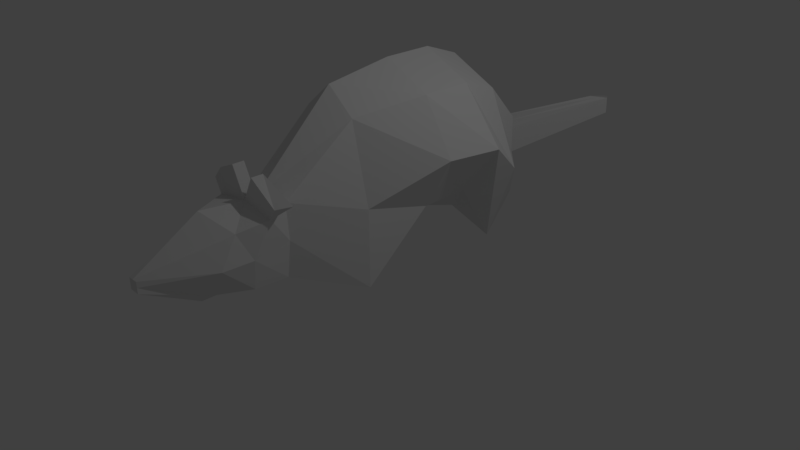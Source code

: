 # Source: Rat.blend  (saved by Blender 2.77.0; exported with 4.5.12 LTS)
import bpy
from mathutils import Matrix  # noqa: F401  (used for matrix-valued properties, if any)

bpy.ops.wm.read_factory_settings(use_empty=True)
scene = bpy.context.scene
scene.name = 'Scene'

# ---- collections
col_collection_1 = bpy.data.collections.new('Collection 1'); scene.collection.children.link(col_collection_1)

# ---- materials (node trees are filled in below, after node groups)
mat_material = bpy.data.materials.new('Material')
mat_material.alpha_threshold = 0.0
mat_material.use_transparent_shadow = False
mat_material.roughness = 0.5
mat_material.line_color = (0.0, 0.0, 0.0, 1.0)

# ---- material node trees

# ---- world
world_world = bpy.data.worlds.new('World'); scene.world = world_world
world_world.color = (0.05088, 0.05088, 0.05088)
world_world.use_sun_shadow = False
world_world.sun_shadow_jitter_overblur = 0.0
world_world.cycles.sampling_method = 'MANUAL'

# ---- cameras
cam_camera = bpy.data.cameras.new('Camera')
cam_camera.clip_end = 100.0
cam_camera.lens = 35.0
cam_camera.sensor_width = 32.0
cam_camera.sensor_height = 18.0
cam_camera.ortho_scale = 7.314
cam_camera.dof.focus_distance = 0.0
cam_camera.dof.aperture_fstop = 128.0

# ---- lights
light_lamp = bpy.data.lights.new('Lamp', 'POINT')
light_lamp.transmission_factor = 0.0
light_lamp.cutoff_distance = 30.0
light_lamp.energy = 100.0
light_lamp.shadow_buffer_clip_start = 1.001
light_lamp.shadow_soft_size = 0.1
light_lamp.shadow_maximum_resolution = 0.006
light_lamp.use_absolute_resolution = True

# ---- meshes
me_cube = bpy.data.meshes.new('Cube')
me_cube.from_pydata([(5.0, 0.3748, 1.014), (5.0, -0.4009, 1.014), (3.0, -0.4863, 0.7141), (3.0, 0.4603, 0.7141), (4.43, 0.712, 2.414), (4.43, -0.738, 2.414), (3.047, -0.6449, 2.657), (3.047, 0.6189, 2.657), (6.477, 0.1243, 1.57), (6.477, -0.1503, 1.57), (6.477, 0.1242, 1.858), (6.477, -0.1502, 1.858), (1.186, -1.241, 0.01073), (1.186, 1.215, 0.01073), (1.186, -0.7825, 4.152), (1.186, 0.7565, 4.152), (-0.6053, -1.317, 1.602), (-0.6053, 1.291, 1.602), (-0.6053, -1.317, 4.419), (-0.6053, 1.291, 4.419), (-1.941, -1.332, 1.602), (-1.941, 1.306, 1.602), (-1.941, -1.332, 4.419), (-1.941, 1.306, 4.419), (-2.912, -1.309, -0.009364), (-2.912, 1.283, -0.009364), (-2.912, -1.323, 4.068), (-2.912, 1.297, 4.068), (-3.784, -1.303, 0.9654), (-3.784, 1.277, 0.9654), (-3.784, -1.299, 3.093), (-3.784, 1.273, 3.093), (-4.219, -0.5515, 1.771), (-4.219, 0.5255, 1.771), (-4.219, -0.5488, 2.556), (-4.219, 0.5228, 2.556), (-5.869, -1.377, 1.076), (-5.621, -0.4076, 1.076), (-5.869, -1.378, 1.861), (-5.621, -0.408, 1.861), (-8.037, 0.6823, 2.082), (-8.232, 1.148, 2.082), (-8.037, 0.6804, 2.529), (-8.232, 1.145, 2.529), (-11.06, -0.7909, 1.418), (-11.06, -0.6918, 1.418), (-11.06, -0.7909, 1.518), (-11.06, -0.6918, 1.518), (5.0, -0.01301, 0.7141), (3.0, -0.01301, 0.7141), (4.836, -0.01301, 2.845), (3.362, -0.01301, 2.714), (6.477, -0.01301, 1.57), (6.477, -0.01301, 1.858), (1.186, -0.01301, 0.4523), (1.186, -0.01301, 4.788), (-0.6053, -0.01301, 1.602), (-0.6053, -0.01301, 5.056), (-1.941, -0.01301, 1.602), (-1.941, -0.01301, 5.056), (-2.912, -0.01301, 0.4322), (-2.912, -0.01301, 4.704), (-3.784, -0.01301, 0.9654), (-3.784, -0.01301, 3.093), (-4.219, -0.01301, 1.771), (-4.219, -0.01301, 2.556), (-5.745, -0.8945, 1.076), (-5.745, -0.8954, 1.861), (-8.134, 0.9167, 2.082), (-8.134, 0.9142, 2.529), (-11.06, -0.7413, 1.418), (-11.06, -0.7414, 1.518), (4.895, 0.8071, 1.714), (4.895, -0.8331, 1.714), (3.0, -0.6511, 1.714), (3.0, 0.625, 1.714), (6.477, 0.1242, 1.714), (6.477, -0.1503, 1.714), (1.186, -1.256, 2.081), (1.186, 1.23, 2.081), (-0.6053, -2.14, 3.011), (-0.6053, 2.114, 3.011), (-1.941, -2.43, 3.011), (-1.941, 2.404, 3.011), (-2.912, -2.142, 2.163), (-2.912, 2.116, 2.163), (-3.784, -1.302, 2.163), (-3.784, 1.276, 2.163), (-4.219, -0.5506, 2.163), (-4.219, 0.5246, 2.163), (-5.869, -1.379, 1.468), (-5.621, -0.4081, 1.468), (-8.037, 0.6815, 2.306), (-8.232, 1.147, 2.306), (-11.06, -0.7909, 1.468), (-11.06, -0.6918, 1.468), (-11.06, -0.7414, 1.468), (6.477, -0.01301, 1.714), (4.0, 0.5978, 0.8641), (4.0, -0.6239, 0.8641), (3.67, 0.9321, 2.564), (3.67, -0.9581, 2.564), (3.67, -0.01301, 2.714), (4.0, -0.01301, 0.7141), (4.105, 0.8535, 1.714), (4.105, -0.8795, 1.714), (3.681, 1.118, 2.853), (3.373, 1.364, 2.923), (3.373, 0.3434, 3.358), (3.681, 0.3379, 3.358), (3.684, -1.112, 2.947), (3.376, -1.359, 3.012), (3.376, -0.35, 3.467), (3.684, -0.3448, 3.467)], [], [(103, 99, 2, 49), (102, 51, 112, 113), (48, 0, 8, 52), (105, 101, 6, 74), (51, 7, 15, 55), (104, 98, 3, 75), (97, 53, 11, 77), (50, 5, 11, 53), (73, 1, 9, 77), (72, 4, 10, 76), (79, 13, 17, 81), (75, 3, 13, 79), (49, 2, 12, 54), (74, 6, 14, 78), (57, 19, 23, 59), (54, 12, 16, 56), (55, 15, 19, 57), (78, 14, 18, 80), (83, 21, 25, 85), (80, 18, 22, 82), (81, 17, 21, 83), (56, 16, 20, 58), (60, 24, 28, 62), (58, 20, 24, 60), (59, 23, 27, 61), (82, 22, 26, 84), (63, 31, 35, 65), (61, 27, 31, 63), (84, 26, 30, 86), (85, 25, 29, 87), (89, 33, 37, 91), (86, 30, 34, 88), (87, 29, 33, 89), (62, 28, 32, 64), (67, 39, 43, 69), (64, 32, 36, 66), (65, 35, 39, 67), (88, 34, 38, 90), (92, 42, 46, 94), (90, 38, 42, 92), (91, 37, 41, 93), (66, 36, 40, 68), (96, 71, 47, 95), (93, 41, 45, 95), (68, 40, 44, 70), (69, 43, 47, 71), (42, 69, 71, 46), (41, 68, 70, 45), (94, 46, 71, 96), (37, 66, 68, 41), (34, 65, 67, 38), (33, 64, 66, 37), (38, 67, 69, 42), (29, 62, 64, 33), (26, 61, 63, 30), (30, 63, 65, 34), (22, 59, 61, 26), (21, 58, 60, 25), (25, 60, 62, 29), (17, 56, 58, 21), (14, 55, 57, 18), (13, 54, 56, 17), (18, 57, 59, 22), (3, 49, 54, 13), (4, 50, 53, 10), (76, 10, 53, 97), (6, 51, 55, 14), (1, 48, 52, 9), (7, 51, 108, 107), (98, 103, 49, 3), (8, 76, 97, 52), (44, 94, 96, 70), (43, 93, 95, 47), (70, 96, 95, 45), (39, 91, 93, 43), (36, 90, 92, 40), (40, 92, 94, 44), (32, 88, 90, 36), (31, 87, 89, 35), (28, 86, 88, 32), (35, 89, 91, 39), (27, 85, 87, 31), (24, 84, 86, 28), (20, 82, 84, 24), (19, 81, 83, 23), (16, 80, 82, 20), (23, 83, 85, 27), (12, 78, 80, 16), (2, 74, 78, 12), (7, 75, 79, 15), (15, 79, 81, 19), (0, 72, 76, 8), (5, 73, 77, 11), (52, 97, 77, 9), (100, 104, 75, 7), (99, 105, 74, 2), (1, 73, 105, 99), (4, 72, 104, 100), (0, 48, 103, 98), (4, 100, 102, 50), (72, 0, 98, 104), (73, 5, 101, 105), (50, 102, 101, 5), (48, 1, 99, 103), (106, 107, 108, 109), (100, 7, 107, 106), (51, 102, 109, 108), (102, 100, 106, 109), (113, 112, 111, 110), (51, 6, 111, 112), (6, 101, 110, 111), (101, 102, 113, 110)])
me_cube.materials.append(mat_material)
me_cube.use_remesh_preserve_volume = False
me_cube.use_remesh_preserve_attributes = False
me_cube.use_mirror_vertex_groups = False
me_cube.update()

# ---- objects
ob_cube = bpy.data.objects.new('Cube', me_cube)
ob_lamp = bpy.data.objects.new('Lamp', light_lamp)
ob_camera = bpy.data.objects.new('Camera', cam_camera)

# ---- transforms, parenting, visibility, modifiers, constraints
ob_cube.location = (0.0, 0.0, 0.0)
ob_cube.rotation_euler = (0.0, -0.0, -1.571)
ob_cube.scale = (0.5, 0.5, 0.5)
ob_cube.lock_rotations_4d = False
ob_cube.empty_display_type = 'ARROWS'
ob_cube.lineart.crease_threshold = 0.0
ob_lamp.location = (4.076, 1.005, 5.904)
ob_lamp.rotation_euler = (0.6503, 0.05522, 1.866)
ob_lamp.lock_rotations_4d = False
ob_lamp.empty_display_type = 'ARROWS'
ob_lamp.color = (0.0, 0.0, 0.0, 0.0)
ob_lamp.lineart.crease_threshold = 0.0
ob_camera.location = (7.481, -6.508, 5.344)
ob_camera.rotation_euler = (1.109, 0.01082, 0.8149)
ob_camera.lock_rotations_4d = False
ob_camera.empty_display_type = 'ARROWS'
ob_camera.color = (0.0, 0.0, 0.0, 0.0)
ob_camera.display_type = 'WIRE'
ob_camera.lineart.crease_threshold = 0.0

# ---- collection membership
col_collection_1.objects.link(ob_cube)
col_collection_1.objects.link(ob_lamp)
col_collection_1.objects.link(ob_camera)

# ---- scene / render settings (as saved in the file)
scene.camera = ob_camera
scene.frame_start = 1; scene.frame_end = 250; scene.frame_set(1)
scene.render.engine = 'BLENDER_EEVEE_NEXT'
scene.render.resolution_percentage = 50
scene.render.dither_intensity = 0.0
scene.cycles.use_denoising = False
scene.cycles.samples = 128
scene.cycles.sampling_pattern = 'TABULATED_SOBOL'
scene.cycles.light_sampling_threshold = 0.0
scene.cycles.use_adaptive_sampling = False
scene.cycles.use_light_tree = False
scene.cycles.blur_glossy = 0.0
scene.cycles.sample_clamp_indirect = 0.0
scene.view_settings.view_transform = 'Standard'
bpy.context.view_layer.update()
